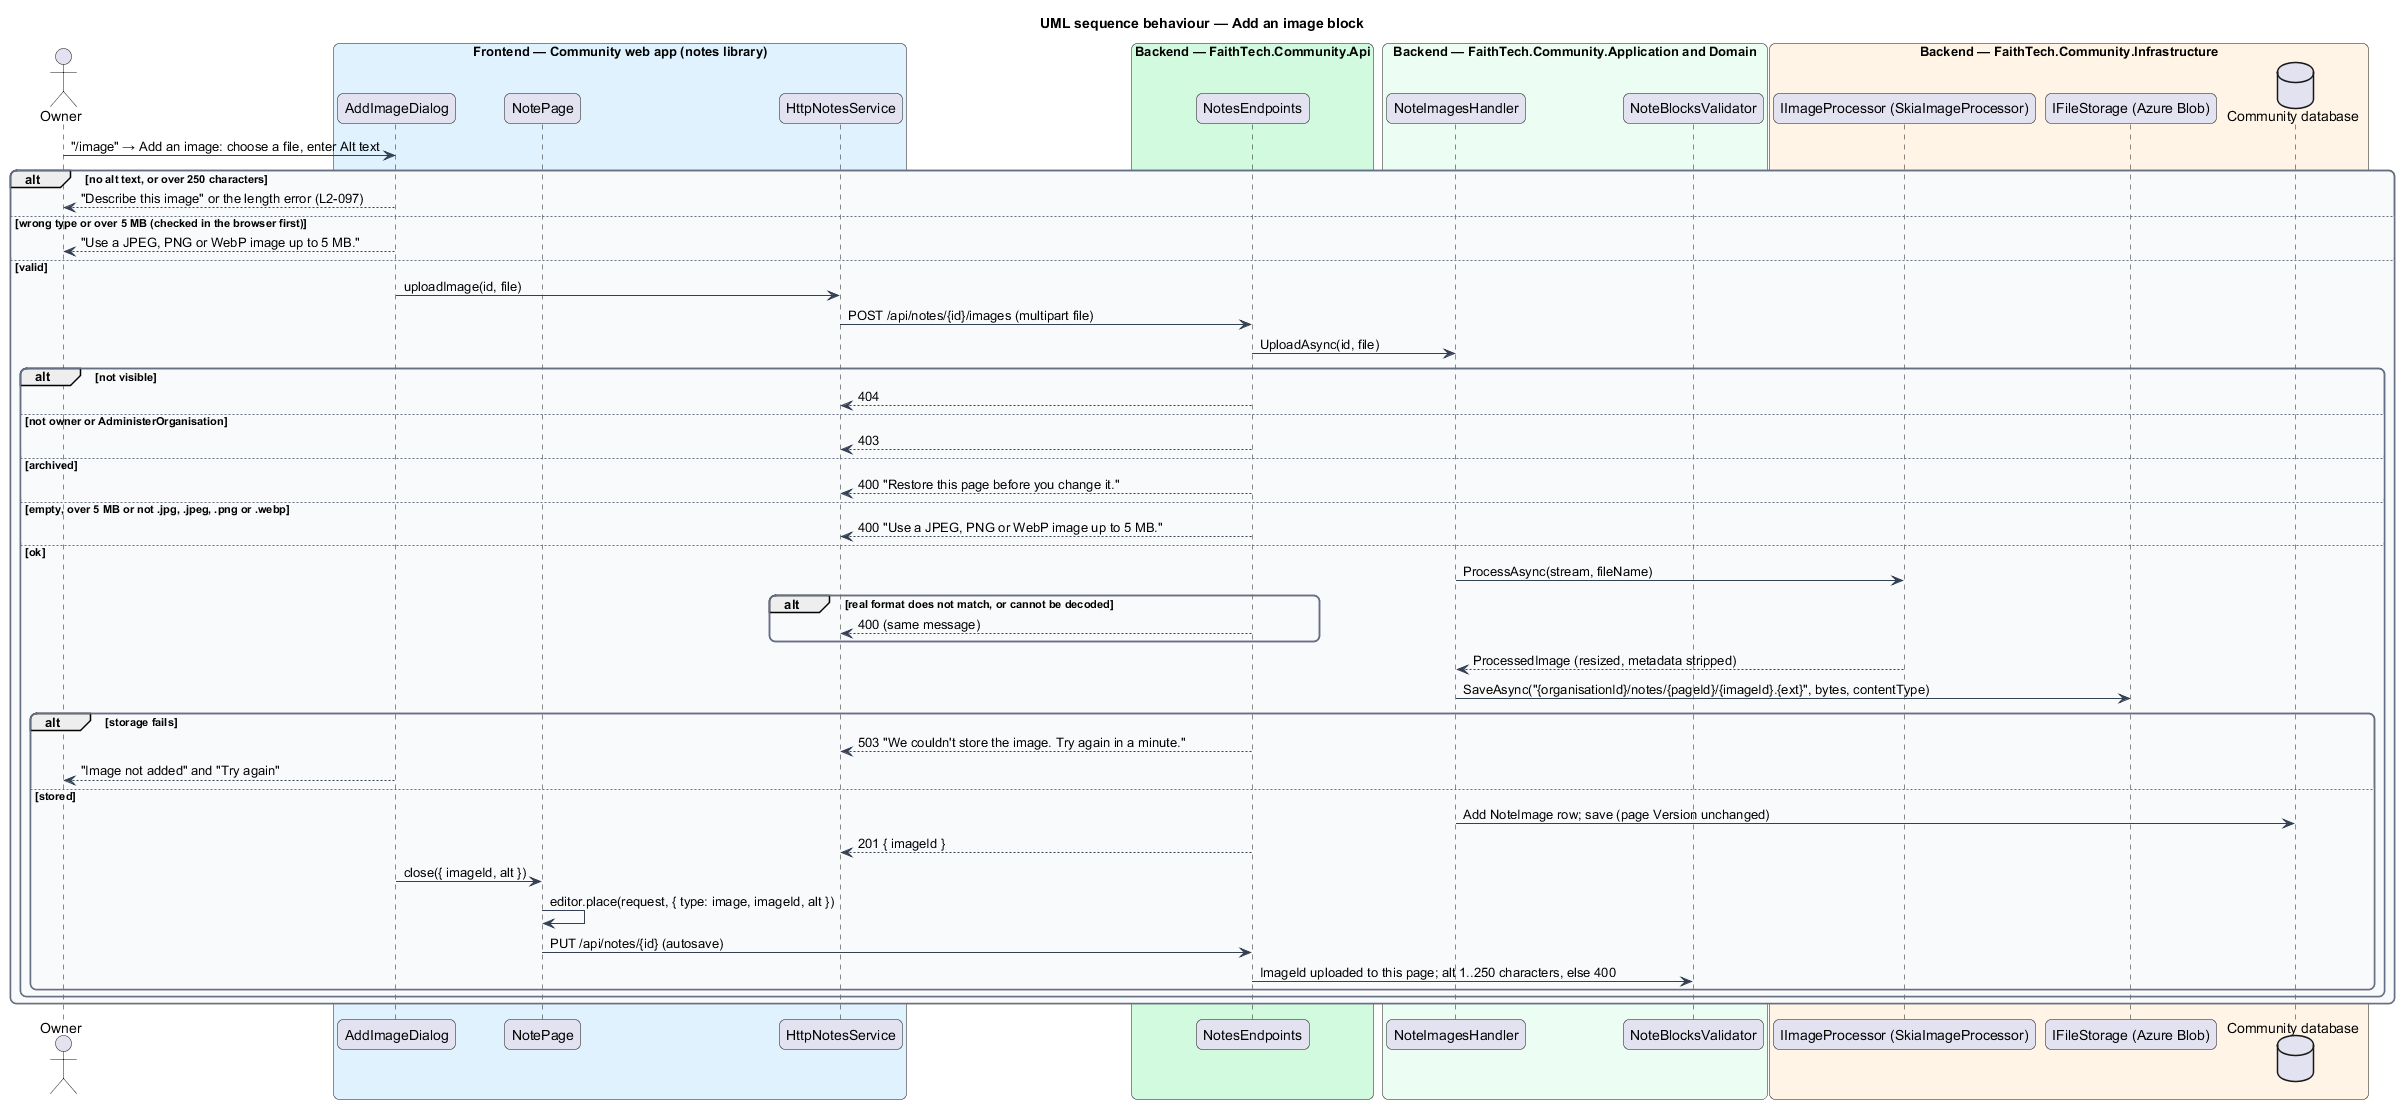

The diagram above was rendered by PlantUML. Its source (embedded in the PNG):
@startuml
title UML sequence behaviour — Add an image block
skinparam backgroundColor #FFFFFF
skinparam shadowing false
skinparam roundcorner 12
skinparam defaultFontName Arial
skinparam ArrowColor #344054
skinparam rectangle {
  BorderColor #344054
  FontColor #101828
}
skinparam package {
  BorderColor #667085
  FontColor #101828
  BackgroundColor #F9FAFB
}
actor "Owner" as actor
box "Frontend — Community web app (notes library)" #E0F2FE
  participant "AddImageDialog" as dlg
  participant "NotePage" as page
  participant "HttpNotesService" as svc
end box
box "Backend — FaithTech.Community.Api" #D1FADF
  participant "NotesEndpoints" as ep
end box
box "Backend — FaithTech.Community.Application and Domain" #ECFDF3
  participant "NoteImagesHandler" as h
  participant "NoteBlocksValidator" as val
end box
box "Backend — FaithTech.Community.Infrastructure" #FFF4E5
  participant "IImageProcessor (SkiaImageProcessor)" as ip
  participant "IFileStorage (Azure Blob)" as fs
  database "Community database" as db
end box
actor -> dlg : "/image" → Add an image: choose a file, enter Alt text
alt no alt text, or over 250 characters
  dlg --> actor : "Describe this image" or the length error (L2-097)
else wrong type or over 5 MB (checked in the browser first)
  dlg --> actor : "Use a JPEG, PNG or WebP image up to 5 MB."
else valid
  dlg -> svc : uploadImage(id, file)
  svc -> ep : POST /api/notes/{id}/images (multipart file)
  ep -> h : UploadAsync(id, file)
  alt not visible
    ep --> svc : 404
  else not owner or AdministerOrganisation
    ep --> svc : 403
  else archived
    ep --> svc : 400 "Restore this page before you change it."
  else empty, over 5 MB or not .jpg, .jpeg, .png or .webp
    ep --> svc : 400 "Use a JPEG, PNG or WebP image up to 5 MB."
  else ok
    h -> ip : ProcessAsync(stream, fileName)
    alt real format does not match, or cannot be decoded
      ep --> svc : 400 (same message)
    end
    ip --> h : ProcessedImage (resized, metadata stripped)
    h -> fs : SaveAsync("{organisationId}/notes/{pageId}/{imageId}.{ext}", bytes, contentType)
    alt storage fails
      ep --> svc : 503 "We couldn't store the image. Try again in a minute."
      dlg --> actor : "Image not added" and "Try again"
    else stored
      h -> db : Add NoteImage row; save (page Version unchanged)
      ep --> svc : 201 { imageId }
      dlg -> page : close({ imageId, alt })
      page -> page : editor.place(request, { type: image, imageId, alt })
      page -> ep : PUT /api/notes/{id} (autosave)
      ep -> val : ImageId uploaded to this page; alt 1..250 characters, else 400
    end
  end
end
@enduml